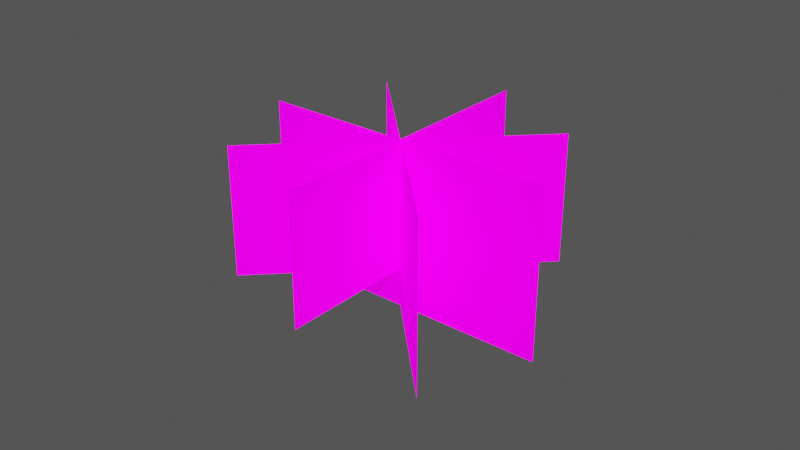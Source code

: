# Source: blend.blend  (saved by Blender 3.1.7; exported with 4.5.12 LTS)
import bpy
from mathutils import Matrix  # noqa: F401  (used for matrix-valued properties, if any)

bpy.ops.wm.read_factory_settings(use_empty=True)
scene = bpy.context.scene
scene.name = 'Scene'

# ---- collections
col_collection = bpy.data.collections.new('Collection'); scene.collection.children.link(col_collection)

# ---- images (referenced by path relative to the original .blend; pixels are not part of the script)
import os
ASSET_DIR = os.environ.get("B2B_ASSET_DIR", "")  # directory of the original .blend (textures are referenced by path, not embedded)
HERE = os.path.dirname(os.path.abspath(__file__))  # packed textures are extracted next to this script under _unpacked/

def load_image(name, relpath, width, height, colorspace="sRGB"):
    """Load a texture the original file referenced (path relative to the .blend, or extracted next to this script)."""
    p = next((c for c in (os.path.join(HERE, relpath), os.path.join(ASSET_DIR, relpath)) if relpath and os.path.exists(c)), "")
    if p:
        img = bpy.data.images.load(p, check_existing=True)
        img.name = name
    else:  # same state as the original file: an image datablock whose file is absent (Cycles renders it pink)
        img = bpy.data.images.new(name, width, height)
        img.source = "FILE"
        img.filepath = "//" + (relpath or name)
    img.colorspace_settings.name = colorspace
    return img
img_02_png = load_image('02.png', '海茄冬/02.png', 1024, 1024, 'sRGB')

# ---- materials (node trees are filled in below, after node groups)
mat_01 = bpy.data.materials.new('01')
mat_01.surface_render_method = 'BLENDED'
mat_01.blend_method = 'BLEND'

# ---- material node trees
mat_01.use_nodes = True; mat_01.node_tree.nodes.clear()
_N = mat_01.node_tree.nodes; _L = mat_01.node_tree.links
n0 = _N.new('ShaderNodeOutputMaterial'); n0.name = 'Material Output'; n0.location = (300, 300)
n1 = _N.new('ShaderNodeBsdfPrincipled'); n1.name = 'Principled BSDF'; n1.location = (42, 318)
n1.distribution = 'GGX'
n1.subsurface_method = 'RANDOM_WALK_SKIN'
n1.inputs[2].default_value = 1.0
n1.inputs[3].default_value = 1.45
n1.inputs[13].default_value = 0.0
n1.inputs[28].default_value = 1.0
n2 = _N.new('ShaderNodeMapping'); n2.name = '映射方法'; n2.location = (-458, 65)
n2.width = 240
n3 = _N.new('ShaderNodeTexCoord'); n3.name = '紋理座標'; n3.location = (-658, 48)
n4 = _N.new('ShaderNodeTexImage'); n4.name = '影像紋理'; n4.location = (-270, 149)
n4.image = img_02_png
_L.new(n1.outputs[0], n0.inputs[0])
_L.new(n4.outputs[0], n1.inputs[0])
_L.new(n2.outputs[0], n4.inputs[0])
_L.new(n3.outputs[2], n2.inputs[0])
_L.new(n4.outputs[1], n1.inputs[4])
_L.new(n4.outputs[0], n1.inputs[27])
n0.is_active_output = True

# ---- world
world_world = bpy.data.worlds.new('World'); scene.world = world_world
world_world.use_nodes = True; world_world.node_tree.nodes.clear()
_N = world_world.node_tree.nodes; _L = world_world.node_tree.links
n0 = _N.new('ShaderNodeOutputWorld'); n0.name = 'World Output'; n0.location = (300, 300)
n1 = _N.new('ShaderNodeBackground'); n1.name = 'Background'; n1.location = (10, 300)
n2 = _N.new('ShaderNodeRGB'); n2.name = 'RGB'; n2.location = (-280, 276)
n2.outputs[0].default_value = (0.07324, 0.07324, 0.07324, 1.0)
_L.new(n1.outputs[0], n0.inputs[0])
_L.new(n2.outputs[0], n1.inputs[0])
n0.is_active_output = True
world_world.color = (0.05088, 0.05088, 0.05088)
world_world.use_sun_shadow = False
world_world.sun_shadow_jitter_overblur = 0.0

# ---- meshes
me_01_003 = bpy.data.meshes.new('01.003')
me_01_003.from_pydata([(-0.8889, 1.009, -2.328e-08), (0.8889, 1.009, -2.328e-08), (0.5788, 1.009, -0.5789), (-0.6783, 1.009, 0.6781), (-0.6275, 0.009174, -0.6275), (0.6295, 0.009174, 0.6296), (-0.6275, 1.009, -0.6275), (0.6295, 1.009, 0.6296), (-0.001558, 0.009123, -0.8854), (-0.001558, 0.009124, 0.8924), (-0.001558, 1.009, -0.8854), (-0.001558, 1.009, 0.8924), (-0.8889, 0.2445, -2.328e-08), (0.8889, 0.2445, -2.328e-08), (0.5788, 0.2445, -0.5789), (-0.6783, 0.2445, 0.6781)], [], [(12, 13, 1, 0), (14, 15, 3, 2), (4, 5, 7, 6), (8, 9, 11, 10)])
_uv = me_01_003.uv_layers.new(name='UVMap')
_uv.uv.foreach_set('vector', [0.0, 0.2353, 1.0, 0.2353, 1.0, 1.0, 0.0, 1.0, 0.0, 0.2354, 1.0, 0.2354, 1.0, 1.0, 0.0, 1.0, 0.0, 0.0, 1.0, 0.0, 1.0, 1.0, 0.0, 1.0, 0.0, 0.0, 1.0, 0.0, 1.0, 1.0, 0.0, 1.0])
me_01_003.materials.append(mat_01)
me_01_003.use_remesh_fix_poles = True
me_01_003.use_remesh_preserve_attributes = False
me_01_003.update()

# ---- objects
ob_01_003 = bpy.data.objects.new('01.003', me_01_003)

# ---- transforms, parenting, visibility, modifiers, constraints
ob_01_003.location = (0.0, 0.0, 0.0)
ob_01_003.rotation_euler = (1.571, -0.0, 3.927)

# ---- collection membership
col_collection.objects.link(ob_01_003)

# ---- scene / render settings (as saved in the file)
scene.frame_start = 1; scene.frame_end = 250; scene.frame_set(1)
scene.render.engine = 'CYCLES'
scene.cycles.sampling_pattern = 'TABULATED_SOBOL'
scene.cycles.use_light_tree = False
scene.view_settings.view_transform = 'Filmic'
bpy.context.view_layer.update()

# ---- added for rendering (the .blend has no active camera and no usable light): camera, sun
cam_auto = bpy.data.cameras.new('AutoCamera')
cam_auto.lens = 50.0
cam_auto.sensor_width = 36.0
cam_auto.clip_end = 1000.0
ob_auto_camera = bpy.data.objects.new('AutoCamera', cam_auto)
scene.collection.objects.link(ob_auto_camera)
ob_auto_camera.location = (3.41488, -4.09835, 3.24302)
ob_auto_camera.rotation_euler = (1.09748, -7.21219e-08, 0.694738)
scene.camera = ob_auto_camera
light_auto_sun = bpy.data.lights.new('AutoSun', 'SUN')
light_auto_sun.energy = 3.0
light_auto_sun.angle = 0.0523599
ob_auto_sun = bpy.data.objects.new('AutoSun', light_auto_sun)
scene.collection.objects.link(ob_auto_sun)
ob_auto_sun.rotation_euler = (0.872665, 0.174533, 0.523599)
bpy.context.view_layer.update()

